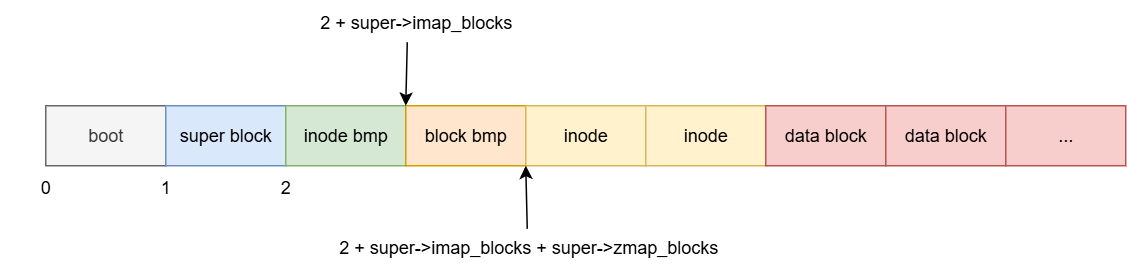

The diagram above was exported from draw.io. Its source (the exported page's mxGraphModel, read from the mxfile embedded in the PNG):
<mxGraphModel dx="1205" dy="773" grid="1" gridSize="10" guides="1" tooltips="1" connect="1" arrows="1" fold="1" page="1" pageScale="1" pageWidth="827" pageHeight="1169" math="0" shadow="0">
  <root>
    <mxCell id="0" />
    <mxCell id="1" parent="0" />
    <mxCell id="64JqcCs1eeUkyTz5CfoZ-1" value="boot" style="rounded=0;whiteSpace=wrap;html=1;fillColor=#f5f5f5;fontColor=#333333;strokeColor=#666666;" vertex="1" parent="1">
      <mxGeometry x="200" y="240" width="80" height="40" as="geometry" />
    </mxCell>
    <mxCell id="64JqcCs1eeUkyTz5CfoZ-3" value="super block" style="rounded=0;whiteSpace=wrap;html=1;fillColor=#dae8fc;strokeColor=#6c8ebf;" vertex="1" parent="1">
      <mxGeometry x="280" y="240" width="80" height="40" as="geometry" />
    </mxCell>
    <mxCell id="64JqcCs1eeUkyTz5CfoZ-4" value="inode bmp" style="rounded=0;whiteSpace=wrap;html=1;fillColor=#d5e8d4;strokeColor=#82b366;" vertex="1" parent="1">
      <mxGeometry x="360" y="240" width="80" height="40" as="geometry" />
    </mxCell>
    <mxCell id="64JqcCs1eeUkyTz5CfoZ-5" value="block bmp" style="rounded=0;whiteSpace=wrap;html=1;fillColor=#ffe6cc;strokeColor=#d79b00;" vertex="1" parent="1">
      <mxGeometry x="440" y="240" width="80" height="40" as="geometry" />
    </mxCell>
    <mxCell id="64JqcCs1eeUkyTz5CfoZ-6" value="inode" style="rounded=0;whiteSpace=wrap;html=1;fillColor=#fff2cc;strokeColor=#d6b656;" vertex="1" parent="1">
      <mxGeometry x="520" y="240" width="80" height="40" as="geometry" />
    </mxCell>
    <mxCell id="64JqcCs1eeUkyTz5CfoZ-7" value="inode" style="rounded=0;whiteSpace=wrap;html=1;fillColor=#fff2cc;strokeColor=#d6b656;" vertex="1" parent="1">
      <mxGeometry x="600" y="240" width="80" height="40" as="geometry" />
    </mxCell>
    <mxCell id="64JqcCs1eeUkyTz5CfoZ-8" value="data block" style="rounded=0;whiteSpace=wrap;html=1;fillColor=#f8cecc;strokeColor=#b85450;" vertex="1" parent="1">
      <mxGeometry x="680" y="240" width="80" height="40" as="geometry" />
    </mxCell>
    <mxCell id="64JqcCs1eeUkyTz5CfoZ-9" value="data block" style="rounded=0;whiteSpace=wrap;html=1;fillColor=#f8cecc;strokeColor=#b85450;" vertex="1" parent="1">
      <mxGeometry x="760" y="240" width="80" height="40" as="geometry" />
    </mxCell>
    <mxCell id="64JqcCs1eeUkyTz5CfoZ-10" value="..." style="rounded=0;whiteSpace=wrap;html=1;fillColor=#f8cecc;strokeColor=#b85450;" vertex="1" parent="1">
      <mxGeometry x="840" y="240" width="80" height="40" as="geometry" />
    </mxCell>
    <mxCell id="64JqcCs1eeUkyTz5CfoZ-12" value="0" style="text;html=1;align=center;verticalAlign=middle;whiteSpace=wrap;rounded=0;" vertex="1" parent="1">
      <mxGeometry x="170" y="280" width="60" height="30" as="geometry" />
    </mxCell>
    <mxCell id="64JqcCs1eeUkyTz5CfoZ-13" value="1" style="text;html=1;align=center;verticalAlign=middle;whiteSpace=wrap;rounded=0;" vertex="1" parent="1">
      <mxGeometry x="250" y="280" width="60" height="30" as="geometry" />
    </mxCell>
    <mxCell id="64JqcCs1eeUkyTz5CfoZ-14" value="2" style="text;html=1;align=center;verticalAlign=middle;whiteSpace=wrap;rounded=0;" vertex="1" parent="1">
      <mxGeometry x="330" y="280" width="60" height="30" as="geometry" />
    </mxCell>
    <mxCell id="64JqcCs1eeUkyTz5CfoZ-15" value="2 + super-&amp;gt;imap_blocks" style="text;html=1;align=center;verticalAlign=middle;whiteSpace=wrap;rounded=0;" vertex="1" parent="1">
      <mxGeometry x="374" y="170" width="146" height="30" as="geometry" />
    </mxCell>
    <mxCell id="64JqcCs1eeUkyTz5CfoZ-16" value="" style="endArrow=classic;html=1;rounded=0;exitX=0.459;exitY=0.922;exitDx=0;exitDy=0;exitPerimeter=0;entryX=0;entryY=0;entryDx=0;entryDy=0;" edge="1" parent="1" source="64JqcCs1eeUkyTz5CfoZ-15" target="64JqcCs1eeUkyTz5CfoZ-5">
      <mxGeometry width="50" height="50" relative="1" as="geometry">
        <mxPoint x="450" y="390" as="sourcePoint" />
        <mxPoint x="500" y="340" as="targetPoint" />
      </mxGeometry>
    </mxCell>
    <mxCell id="64JqcCs1eeUkyTz5CfoZ-17" value="2 + super-&amp;gt;imap_blocks + super-&amp;gt;zmap_blocks" style="text;html=1;align=center;verticalAlign=middle;whiteSpace=wrap;rounded=0;" vertex="1" parent="1">
      <mxGeometry x="364" y="320" width="316" height="30" as="geometry" />
    </mxCell>
    <mxCell id="64JqcCs1eeUkyTz5CfoZ-18" value="" style="endArrow=classic;html=1;rounded=0;exitX=0.459;exitY=0.922;exitDx=0;exitDy=0;exitPerimeter=0;entryX=0;entryY=0;entryDx=0;entryDy=0;" edge="1" parent="1">
      <mxGeometry width="50" height="50" relative="1" as="geometry">
        <mxPoint x="521" y="322" as="sourcePoint" />
        <mxPoint x="520" y="280" as="targetPoint" />
      </mxGeometry>
    </mxCell>
  </root>
</mxGraphModel>